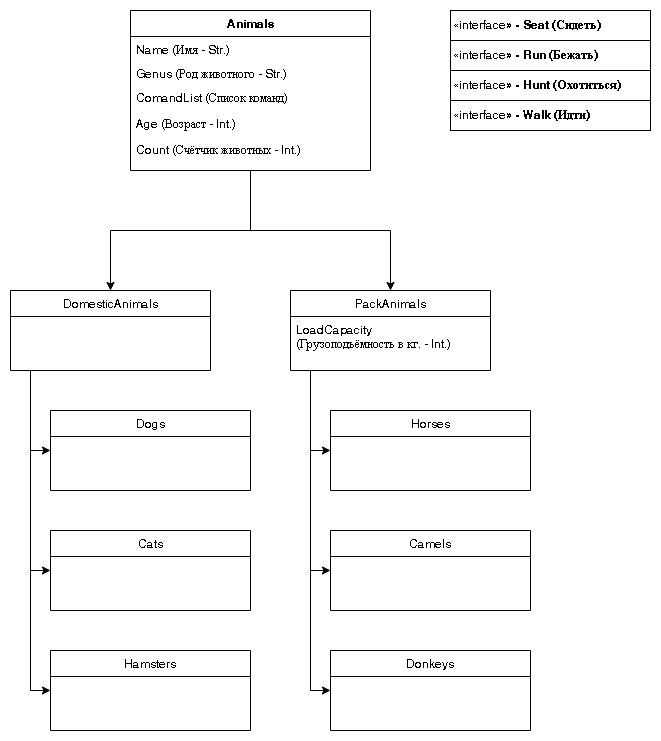

The diagram above was exported from draw.io. Its source (the exported page's mxGraphModel, read from the mxfile embedded in the PNG):
<mxGraphModel dx="1144" dy="1025" grid="1" gridSize="10" guides="1" tooltips="1" connect="1" arrows="1" fold="1" page="1" pageScale="1" pageWidth="827" pageHeight="1169" math="0" shadow="0">
  <root>
    <mxCell id="WIyWlLk6GJQsqaUBKTNV-0" />
    <mxCell id="WIyWlLk6GJQsqaUBKTNV-1" parent="WIyWlLk6GJQsqaUBKTNV-0" />
    <mxCell id="PYzNyl8k1m5Pn5UB77YO-1" style="edgeStyle=orthogonalEdgeStyle;rounded=0;orthogonalLoop=1;jettySize=auto;html=1;entryX=0.5;entryY=0;entryDx=0;entryDy=0;" edge="1" parent="WIyWlLk6GJQsqaUBKTNV-1" source="zkfFHV4jXpPFQw0GAbJ--0" target="zkfFHV4jXpPFQw0GAbJ--6">
      <mxGeometry relative="1" as="geometry" />
    </mxCell>
    <mxCell id="PYzNyl8k1m5Pn5UB77YO-2" style="edgeStyle=orthogonalEdgeStyle;rounded=0;orthogonalLoop=1;jettySize=auto;html=1;entryX=0.5;entryY=0;entryDx=0;entryDy=0;" edge="1" parent="WIyWlLk6GJQsqaUBKTNV-1" source="zkfFHV4jXpPFQw0GAbJ--0" target="zkfFHV4jXpPFQw0GAbJ--13">
      <mxGeometry relative="1" as="geometry" />
    </mxCell>
    <mxCell id="zkfFHV4jXpPFQw0GAbJ--0" value="Animals&#10;" style="swimlane;fontStyle=1;align=center;verticalAlign=top;childLayout=stackLayout;horizontal=1;startSize=26;horizontalStack=0;resizeParent=1;resizeLast=0;collapsible=1;marginBottom=0;rounded=0;shadow=0;strokeWidth=1;" parent="WIyWlLk6GJQsqaUBKTNV-1" vertex="1">
      <mxGeometry x="240" y="40" width="240" height="160" as="geometry">
        <mxRectangle x="220" y="120" width="160" height="26" as="alternateBounds" />
      </mxGeometry>
    </mxCell>
    <mxCell id="zkfFHV4jXpPFQw0GAbJ--1" value="Name (Имя - Str.)" style="text;align=left;verticalAlign=top;spacingLeft=4;spacingRight=4;overflow=hidden;rotatable=0;points=[[0,0.5],[1,0.5]];portConstraint=eastwest;" parent="zkfFHV4jXpPFQw0GAbJ--0" vertex="1">
      <mxGeometry y="26" width="240" height="24" as="geometry" />
    </mxCell>
    <mxCell id="PYzNyl8k1m5Pn5UB77YO-3" value="Genus (Род животного - Str.)" style="text;align=left;verticalAlign=top;spacingLeft=4;spacingRight=4;overflow=hidden;rotatable=0;points=[[0,0.5],[1,0.5]];portConstraint=eastwest;" vertex="1" parent="zkfFHV4jXpPFQw0GAbJ--0">
      <mxGeometry y="50" width="240" height="24" as="geometry" />
    </mxCell>
    <mxCell id="PYzNyl8k1m5Pn5UB77YO-13" value="ComandList (Список команд)" style="text;align=left;verticalAlign=top;spacingLeft=4;spacingRight=4;overflow=hidden;rotatable=0;points=[[0,0.5],[1,0.5]];portConstraint=eastwest;" vertex="1" parent="zkfFHV4jXpPFQw0GAbJ--0">
      <mxGeometry y="74" width="240" height="26" as="geometry" />
    </mxCell>
    <mxCell id="PYzNyl8k1m5Pn5UB77YO-17" value="Age (Возраст - Int.)" style="text;align=left;verticalAlign=top;spacingLeft=4;spacingRight=4;overflow=hidden;rotatable=0;points=[[0,0.5],[1,0.5]];portConstraint=eastwest;" vertex="1" parent="zkfFHV4jXpPFQw0GAbJ--0">
      <mxGeometry y="100" width="240" height="26" as="geometry" />
    </mxCell>
    <mxCell id="PYzNyl8k1m5Pn5UB77YO-18" value="Count (Счётчик животных - Int.)" style="text;align=left;verticalAlign=top;spacingLeft=4;spacingRight=4;overflow=hidden;rotatable=0;points=[[0,0.5],[1,0.5]];portConstraint=eastwest;" vertex="1" parent="zkfFHV4jXpPFQw0GAbJ--0">
      <mxGeometry y="126" width="240" height="26" as="geometry" />
    </mxCell>
    <mxCell id="PYzNyl8k1m5Pn5UB77YO-20" value="" style="edgeStyle=orthogonalEdgeStyle;rounded=0;orthogonalLoop=1;jettySize=auto;html=1;" edge="1" parent="WIyWlLk6GJQsqaUBKTNV-1" source="zkfFHV4jXpPFQw0GAbJ--6" target="PYzNyl8k1m5Pn5UB77YO-19">
      <mxGeometry relative="1" as="geometry">
        <Array as="points">
          <mxPoint x="140" y="480" />
        </Array>
      </mxGeometry>
    </mxCell>
    <mxCell id="PYzNyl8k1m5Pn5UB77YO-22" value="" style="edgeStyle=orthogonalEdgeStyle;rounded=0;orthogonalLoop=1;jettySize=auto;html=1;" edge="1" parent="WIyWlLk6GJQsqaUBKTNV-1" source="zkfFHV4jXpPFQw0GAbJ--6" target="PYzNyl8k1m5Pn5UB77YO-21">
      <mxGeometry relative="1" as="geometry">
        <Array as="points">
          <mxPoint x="140" y="600" />
        </Array>
      </mxGeometry>
    </mxCell>
    <mxCell id="PYzNyl8k1m5Pn5UB77YO-24" value="" style="edgeStyle=orthogonalEdgeStyle;rounded=0;orthogonalLoop=1;jettySize=auto;html=1;" edge="1" parent="WIyWlLk6GJQsqaUBKTNV-1" source="zkfFHV4jXpPFQw0GAbJ--6" target="PYzNyl8k1m5Pn5UB77YO-23">
      <mxGeometry relative="1" as="geometry">
        <Array as="points">
          <mxPoint x="140" y="720" />
        </Array>
      </mxGeometry>
    </mxCell>
    <mxCell id="zkfFHV4jXpPFQw0GAbJ--6" value="DomesticAnimals" style="swimlane;fontStyle=0;align=center;verticalAlign=top;childLayout=stackLayout;horizontal=1;startSize=26;horizontalStack=0;resizeParent=1;resizeLast=0;collapsible=1;marginBottom=0;rounded=0;shadow=0;strokeWidth=1;" parent="WIyWlLk6GJQsqaUBKTNV-1" vertex="1">
      <mxGeometry x="120" y="320" width="200" height="80" as="geometry">
        <mxRectangle x="130" y="380" width="160" height="26" as="alternateBounds" />
      </mxGeometry>
    </mxCell>
    <mxCell id="PYzNyl8k1m5Pn5UB77YO-27" value="" style="edgeStyle=orthogonalEdgeStyle;rounded=0;orthogonalLoop=1;jettySize=auto;html=1;" edge="1" parent="WIyWlLk6GJQsqaUBKTNV-1" source="zkfFHV4jXpPFQw0GAbJ--13" target="PYzNyl8k1m5Pn5UB77YO-25">
      <mxGeometry relative="1" as="geometry">
        <Array as="points">
          <mxPoint x="420" y="480" />
        </Array>
      </mxGeometry>
    </mxCell>
    <mxCell id="PYzNyl8k1m5Pn5UB77YO-31" value="" style="edgeStyle=orthogonalEdgeStyle;rounded=0;orthogonalLoop=1;jettySize=auto;html=1;" edge="1" parent="WIyWlLk6GJQsqaUBKTNV-1" source="zkfFHV4jXpPFQw0GAbJ--13" target="PYzNyl8k1m5Pn5UB77YO-29">
      <mxGeometry relative="1" as="geometry">
        <Array as="points">
          <mxPoint x="420" y="600" />
        </Array>
      </mxGeometry>
    </mxCell>
    <mxCell id="PYzNyl8k1m5Pn5UB77YO-34" value="" style="edgeStyle=orthogonalEdgeStyle;rounded=0;orthogonalLoop=1;jettySize=auto;html=1;" edge="1" parent="WIyWlLk6GJQsqaUBKTNV-1" source="zkfFHV4jXpPFQw0GAbJ--13" target="PYzNyl8k1m5Pn5UB77YO-32">
      <mxGeometry relative="1" as="geometry">
        <Array as="points">
          <mxPoint x="420" y="720" />
        </Array>
      </mxGeometry>
    </mxCell>
    <mxCell id="zkfFHV4jXpPFQw0GAbJ--13" value="PackAnimals" style="swimlane;fontStyle=0;align=center;verticalAlign=top;childLayout=stackLayout;horizontal=1;startSize=26;horizontalStack=0;resizeParent=1;resizeLast=0;collapsible=1;marginBottom=0;rounded=0;shadow=0;strokeWidth=1;" parent="WIyWlLk6GJQsqaUBKTNV-1" vertex="1">
      <mxGeometry x="400" y="320" width="200" height="80" as="geometry">
        <mxRectangle x="340" y="380" width="170" height="26" as="alternateBounds" />
      </mxGeometry>
    </mxCell>
    <mxCell id="zkfFHV4jXpPFQw0GAbJ--14" value="LoadCapacity&#10;(Грузоподъёмность в кг. - Int.)" style="text;align=left;verticalAlign=top;spacingLeft=4;spacingRight=4;overflow=hidden;rotatable=0;points=[[0,0.5],[1,0.5]];portConstraint=eastwest;" parent="zkfFHV4jXpPFQw0GAbJ--13" vertex="1">
      <mxGeometry y="26" width="200" height="54" as="geometry" />
    </mxCell>
    <mxCell id="PYzNyl8k1m5Pn5UB77YO-19" value="Dogs" style="swimlane;fontStyle=0;align=center;verticalAlign=top;childLayout=stackLayout;horizontal=1;startSize=26;horizontalStack=0;resizeParent=1;resizeLast=0;collapsible=1;marginBottom=0;rounded=0;shadow=0;strokeWidth=1;" vertex="1" parent="WIyWlLk6GJQsqaUBKTNV-1">
      <mxGeometry x="160" y="440" width="200" height="80" as="geometry">
        <mxRectangle x="130" y="380" width="160" height="26" as="alternateBounds" />
      </mxGeometry>
    </mxCell>
    <mxCell id="PYzNyl8k1m5Pn5UB77YO-21" value="Cats" style="swimlane;fontStyle=0;align=center;verticalAlign=top;childLayout=stackLayout;horizontal=1;startSize=26;horizontalStack=0;resizeParent=1;resizeLast=0;collapsible=1;marginBottom=0;rounded=0;shadow=0;strokeWidth=1;" vertex="1" parent="WIyWlLk6GJQsqaUBKTNV-1">
      <mxGeometry x="160" y="560" width="200" height="80" as="geometry">
        <mxRectangle x="130" y="380" width="160" height="26" as="alternateBounds" />
      </mxGeometry>
    </mxCell>
    <mxCell id="PYzNyl8k1m5Pn5UB77YO-23" value="Hamsters" style="swimlane;fontStyle=0;align=center;verticalAlign=top;childLayout=stackLayout;horizontal=1;startSize=26;horizontalStack=0;resizeParent=1;resizeLast=0;collapsible=1;marginBottom=0;rounded=0;shadow=0;strokeWidth=1;" vertex="1" parent="WIyWlLk6GJQsqaUBKTNV-1">
      <mxGeometry x="160" y="680" width="200" height="80" as="geometry">
        <mxRectangle x="130" y="380" width="160" height="26" as="alternateBounds" />
      </mxGeometry>
    </mxCell>
    <mxCell id="PYzNyl8k1m5Pn5UB77YO-25" value="Horses" style="swimlane;fontStyle=0;align=center;verticalAlign=top;childLayout=stackLayout;horizontal=1;startSize=26;horizontalStack=0;resizeParent=1;resizeLast=0;collapsible=1;marginBottom=0;rounded=0;shadow=0;strokeWidth=1;" vertex="1" parent="WIyWlLk6GJQsqaUBKTNV-1">
      <mxGeometry x="440" y="440" width="200" height="80" as="geometry">
        <mxRectangle x="340" y="380" width="170" height="26" as="alternateBounds" />
      </mxGeometry>
    </mxCell>
    <mxCell id="PYzNyl8k1m5Pn5UB77YO-29" value="Camels" style="swimlane;fontStyle=0;align=center;verticalAlign=top;childLayout=stackLayout;horizontal=1;startSize=26;horizontalStack=0;resizeParent=1;resizeLast=0;collapsible=1;marginBottom=0;rounded=0;shadow=0;strokeWidth=1;" vertex="1" parent="WIyWlLk6GJQsqaUBKTNV-1">
      <mxGeometry x="440" y="560" width="200" height="80" as="geometry">
        <mxRectangle x="340" y="380" width="170" height="26" as="alternateBounds" />
      </mxGeometry>
    </mxCell>
    <mxCell id="PYzNyl8k1m5Pn5UB77YO-32" value="Donkeys" style="swimlane;fontStyle=0;align=center;verticalAlign=top;childLayout=stackLayout;horizontal=1;startSize=26;horizontalStack=0;resizeParent=1;resizeLast=0;collapsible=1;marginBottom=0;rounded=0;shadow=0;strokeWidth=1;" vertex="1" parent="WIyWlLk6GJQsqaUBKTNV-1">
      <mxGeometry x="440" y="680" width="200" height="80" as="geometry">
        <mxRectangle x="340" y="380" width="170" height="26" as="alternateBounds" />
      </mxGeometry>
    </mxCell>
    <mxCell id="PYzNyl8k1m5Pn5UB77YO-35" value="«interface» &lt;b&gt;-&amp;nbsp;Seat (Сидеть)&lt;/b&gt;" style="html=1;whiteSpace=wrap;align=left;" vertex="1" parent="WIyWlLk6GJQsqaUBKTNV-1">
      <mxGeometry x="560" y="40" width="200" height="30" as="geometry" />
    </mxCell>
    <mxCell id="PYzNyl8k1m5Pn5UB77YO-36" value="«interface» &lt;b&gt;- Run&amp;nbsp;(Бежать)&lt;/b&gt;" style="html=1;whiteSpace=wrap;align=left;" vertex="1" parent="WIyWlLk6GJQsqaUBKTNV-1">
      <mxGeometry x="560" y="70" width="200" height="30" as="geometry" />
    </mxCell>
    <mxCell id="PYzNyl8k1m5Pn5UB77YO-37" value="«interface» &lt;b&gt;- Hunt&amp;nbsp;(Охотиться)&lt;/b&gt;" style="html=1;whiteSpace=wrap;align=left;" vertex="1" parent="WIyWlLk6GJQsqaUBKTNV-1">
      <mxGeometry x="560" y="100" width="200" height="30" as="geometry" />
    </mxCell>
    <mxCell id="PYzNyl8k1m5Pn5UB77YO-38" value="«interface» &lt;b&gt;- Walk (Идти)&lt;/b&gt;" style="html=1;whiteSpace=wrap;align=left;" vertex="1" parent="WIyWlLk6GJQsqaUBKTNV-1">
      <mxGeometry x="560" y="130" width="200" height="30" as="geometry" />
    </mxCell>
  </root>
</mxGraphModel>